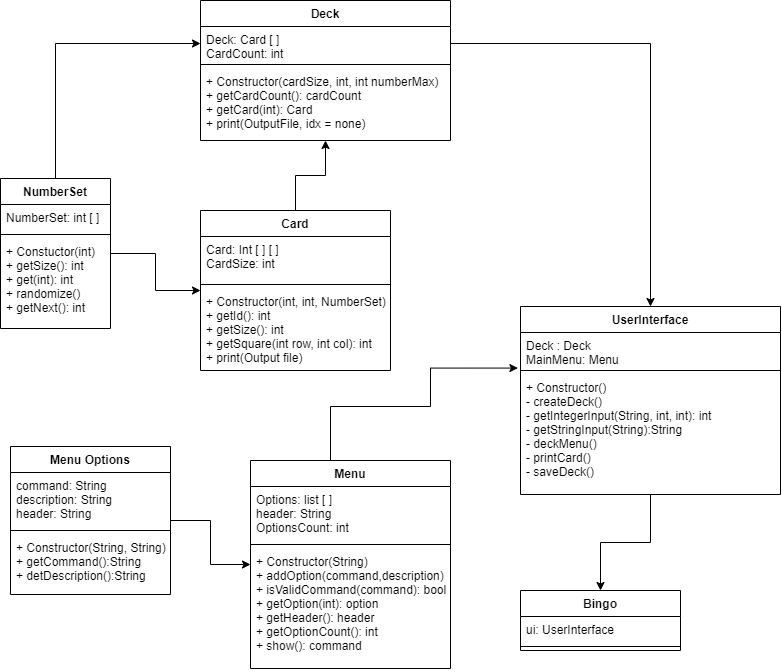

The diagram above was exported from draw.io. Its source (the exported page's mxGraphModel, read from the mxfile embedded in the PNG):
<mxGraphModel dx="865" dy="483" grid="1" gridSize="10" guides="1" tooltips="1" connect="1" arrows="1" fold="1" page="1" pageScale="1" pageWidth="850" pageHeight="1100" math="0" shadow="0">
  <root>
    <mxCell id="0" />
    <mxCell id="1" parent="0" />
    <mxCell id="h13TJvDKOKpvR3OloPI1-9" value="" style="edgeStyle=orthogonalEdgeStyle;rounded=0;orthogonalLoop=1;jettySize=auto;html=1;" edge="1" parent="1" source="h13TJvDKOKpvR3OloPI1-1" target="h13TJvDKOKpvR3OloPI1-5">
      <mxGeometry relative="1" as="geometry" />
    </mxCell>
    <mxCell id="h13TJvDKOKpvR3OloPI1-25" style="edgeStyle=orthogonalEdgeStyle;rounded=0;orthogonalLoop=1;jettySize=auto;html=1;" edge="1" parent="1" source="h13TJvDKOKpvR3OloPI1-1" target="h13TJvDKOKpvR3OloPI1-21">
      <mxGeometry relative="1" as="geometry" />
    </mxCell>
    <mxCell id="h13TJvDKOKpvR3OloPI1-1" value="NumberSet" style="swimlane;fontStyle=1;align=center;verticalAlign=top;childLayout=stackLayout;horizontal=1;startSize=26;horizontalStack=0;resizeParent=1;resizeParentMax=0;resizeLast=0;collapsible=1;marginBottom=0;" vertex="1" parent="1">
      <mxGeometry x="30" y="308" width="110" height="150" as="geometry" />
    </mxCell>
    <mxCell id="h13TJvDKOKpvR3OloPI1-2" value="NumberSet: int [ ] " style="text;strokeColor=none;fillColor=none;align=left;verticalAlign=top;spacingLeft=4;spacingRight=4;overflow=hidden;rotatable=0;points=[[0,0.5],[1,0.5]];portConstraint=eastwest;" vertex="1" parent="h13TJvDKOKpvR3OloPI1-1">
      <mxGeometry y="26" width="110" height="26" as="geometry" />
    </mxCell>
    <mxCell id="h13TJvDKOKpvR3OloPI1-3" value="" style="line;strokeWidth=1;fillColor=none;align=left;verticalAlign=middle;spacingTop=-1;spacingLeft=3;spacingRight=3;rotatable=0;labelPosition=right;points=[];portConstraint=eastwest;" vertex="1" parent="h13TJvDKOKpvR3OloPI1-1">
      <mxGeometry y="52" width="110" height="8" as="geometry" />
    </mxCell>
    <mxCell id="h13TJvDKOKpvR3OloPI1-4" value="&#09;+ Constuctor(int)&#10;&#09;+ getSize(): int&#10;&#09;+ get(int): int &#10;&#09;+ randomize() &#10;&#09;+ getNext(): int " style="text;strokeColor=none;fillColor=none;align=left;verticalAlign=top;spacingLeft=4;spacingRight=4;overflow=hidden;rotatable=0;points=[[0,0.5],[1,0.5]];portConstraint=eastwest;" vertex="1" parent="h13TJvDKOKpvR3OloPI1-1">
      <mxGeometry y="60" width="110" height="90" as="geometry" />
    </mxCell>
    <mxCell id="h13TJvDKOKpvR3OloPI1-24" value="" style="edgeStyle=orthogonalEdgeStyle;rounded=0;orthogonalLoop=1;jettySize=auto;html=1;" edge="1" parent="1" source="h13TJvDKOKpvR3OloPI1-5" target="h13TJvDKOKpvR3OloPI1-20">
      <mxGeometry relative="1" as="geometry" />
    </mxCell>
    <mxCell id="h13TJvDKOKpvR3OloPI1-5" value="Card" style="swimlane;fontStyle=1;align=center;verticalAlign=top;childLayout=stackLayout;horizontal=1;startSize=26;horizontalStack=0;resizeParent=1;resizeParentMax=0;resizeLast=0;collapsible=1;marginBottom=0;" vertex="1" parent="1">
      <mxGeometry x="230" y="340" width="190" height="160" as="geometry" />
    </mxCell>
    <mxCell id="h13TJvDKOKpvR3OloPI1-6" value="Card: Int [ ] [ ]&#10;CardSize: int&#10;" style="text;strokeColor=none;fillColor=none;align=left;verticalAlign=top;spacingLeft=4;spacingRight=4;overflow=hidden;rotatable=0;points=[[0,0.5],[1,0.5]];portConstraint=eastwest;" vertex="1" parent="h13TJvDKOKpvR3OloPI1-5">
      <mxGeometry y="26" width="190" height="44" as="geometry" />
    </mxCell>
    <mxCell id="h13TJvDKOKpvR3OloPI1-7" value="" style="line;strokeWidth=1;fillColor=none;align=left;verticalAlign=middle;spacingTop=-1;spacingLeft=3;spacingRight=3;rotatable=0;labelPosition=right;points=[];portConstraint=eastwest;" vertex="1" parent="h13TJvDKOKpvR3OloPI1-5">
      <mxGeometry y="70" width="190" height="8" as="geometry" />
    </mxCell>
    <mxCell id="h13TJvDKOKpvR3OloPI1-8" value="&#09;+ Constructor(int, int, NumberSet)&#10;&#09;+ getId(): int&#10;&#09;+ getSize(): int&#10;&#09;+ getSquare(int row, int col): int&#10;&#09;+ print(Output file) " style="text;strokeColor=none;fillColor=none;align=left;verticalAlign=top;spacingLeft=4;spacingRight=4;overflow=hidden;rotatable=0;points=[[0,0.5],[1,0.5]];portConstraint=eastwest;" vertex="1" parent="h13TJvDKOKpvR3OloPI1-5">
      <mxGeometry y="78" width="190" height="82" as="geometry" />
    </mxCell>
    <mxCell id="h13TJvDKOKpvR3OloPI1-19" value="" style="edgeStyle=orthogonalEdgeStyle;rounded=0;orthogonalLoop=1;jettySize=auto;html=1;" edge="1" parent="1" source="h13TJvDKOKpvR3OloPI1-10" target="h13TJvDKOKpvR3OloPI1-15">
      <mxGeometry relative="1" as="geometry" />
    </mxCell>
    <mxCell id="h13TJvDKOKpvR3OloPI1-10" value="Menu Options" style="swimlane;fontStyle=1;align=center;verticalAlign=top;childLayout=stackLayout;horizontal=1;startSize=26;horizontalStack=0;resizeParent=1;resizeParentMax=0;resizeLast=0;collapsible=1;marginBottom=0;" vertex="1" parent="1">
      <mxGeometry x="40" y="576" width="160" height="148" as="geometry" />
    </mxCell>
    <mxCell id="h13TJvDKOKpvR3OloPI1-11" value="command: String&#10;description: String&#10;header: String  " style="text;strokeColor=none;fillColor=none;align=left;verticalAlign=top;spacingLeft=4;spacingRight=4;overflow=hidden;rotatable=0;points=[[0,0.5],[1,0.5]];portConstraint=eastwest;" vertex="1" parent="h13TJvDKOKpvR3OloPI1-10">
      <mxGeometry y="26" width="160" height="54" as="geometry" />
    </mxCell>
    <mxCell id="h13TJvDKOKpvR3OloPI1-12" value="" style="line;strokeWidth=1;fillColor=none;align=left;verticalAlign=middle;spacingTop=-1;spacingLeft=3;spacingRight=3;rotatable=0;labelPosition=right;points=[];portConstraint=eastwest;" vertex="1" parent="h13TJvDKOKpvR3OloPI1-10">
      <mxGeometry y="80" width="160" height="8" as="geometry" />
    </mxCell>
    <mxCell id="h13TJvDKOKpvR3OloPI1-13" value="&#09;+ Constructor(String, String)&#10;&#09;+ getCommand():String&#10;&#09;+ detDescription():String " style="text;strokeColor=none;fillColor=none;align=left;verticalAlign=top;spacingLeft=4;spacingRight=4;overflow=hidden;rotatable=0;points=[[0,0.5],[1,0.5]];portConstraint=eastwest;" vertex="1" parent="h13TJvDKOKpvR3OloPI1-10">
      <mxGeometry y="88" width="160" height="60" as="geometry" />
    </mxCell>
    <mxCell id="h13TJvDKOKpvR3OloPI1-39" style="edgeStyle=orthogonalEdgeStyle;rounded=0;orthogonalLoop=1;jettySize=auto;html=1;entryX=-0.01;entryY=1.046;entryDx=0;entryDy=0;entryPerimeter=0;" edge="1" parent="1" source="h13TJvDKOKpvR3OloPI1-15" target="h13TJvDKOKpvR3OloPI1-27">
      <mxGeometry relative="1" as="geometry">
        <Array as="points">
          <mxPoint x="360" y="536" />
          <mxPoint x="460" y="536" />
          <mxPoint x="460" y="498" />
        </Array>
      </mxGeometry>
    </mxCell>
    <mxCell id="h13TJvDKOKpvR3OloPI1-15" value="Menu" style="swimlane;fontStyle=1;align=center;verticalAlign=top;childLayout=stackLayout;horizontal=1;startSize=26;horizontalStack=0;resizeParent=1;resizeParentMax=0;resizeLast=0;collapsible=1;marginBottom=0;" vertex="1" parent="1">
      <mxGeometry x="280" y="590" width="200" height="208" as="geometry" />
    </mxCell>
    <mxCell id="h13TJvDKOKpvR3OloPI1-16" value="Options: list [ ] &#10;header: String&#10;OptionsCount: int" style="text;strokeColor=none;fillColor=none;align=left;verticalAlign=top;spacingLeft=4;spacingRight=4;overflow=hidden;rotatable=0;points=[[0,0.5],[1,0.5]];portConstraint=eastwest;" vertex="1" parent="h13TJvDKOKpvR3OloPI1-15">
      <mxGeometry y="26" width="200" height="54" as="geometry" />
    </mxCell>
    <mxCell id="h13TJvDKOKpvR3OloPI1-17" value="" style="line;strokeWidth=1;fillColor=none;align=left;verticalAlign=middle;spacingTop=-1;spacingLeft=3;spacingRight=3;rotatable=0;labelPosition=right;points=[];portConstraint=eastwest;" vertex="1" parent="h13TJvDKOKpvR3OloPI1-15">
      <mxGeometry y="80" width="200" height="8" as="geometry" />
    </mxCell>
    <mxCell id="h13TJvDKOKpvR3OloPI1-18" value="&#09;+ Constructor(String)&#10;&#09;+ addOption(command,description)  &#10;&#09;+ isValidCommand(command): bool&#10;&#09;+ getOption(int): option &#10;&#09;+ getHeader(): header  &#10;&#09;+ getOptionCount(): int&#10;&#09;+ show(): command" style="text;strokeColor=none;fillColor=none;align=left;verticalAlign=top;spacingLeft=4;spacingRight=4;overflow=hidden;rotatable=0;points=[[0,0.5],[1,0.5]];portConstraint=eastwest;" vertex="1" parent="h13TJvDKOKpvR3OloPI1-15">
      <mxGeometry y="88" width="200" height="120" as="geometry" />
    </mxCell>
    <mxCell id="h13TJvDKOKpvR3OloPI1-20" value="Deck" style="swimlane;fontStyle=1;align=center;verticalAlign=top;childLayout=stackLayout;horizontal=1;startSize=26;horizontalStack=0;resizeParent=1;resizeParentMax=0;resizeLast=0;collapsible=1;marginBottom=0;" vertex="1" parent="1">
      <mxGeometry x="230" y="130" width="250" height="140" as="geometry" />
    </mxCell>
    <mxCell id="h13TJvDKOKpvR3OloPI1-21" value="Deck: Card [ ]&#10;CardCount: int" style="text;strokeColor=none;fillColor=none;align=left;verticalAlign=top;spacingLeft=4;spacingRight=4;overflow=hidden;rotatable=0;points=[[0,0.5],[1,0.5]];portConstraint=eastwest;" vertex="1" parent="h13TJvDKOKpvR3OloPI1-20">
      <mxGeometry y="26" width="250" height="34" as="geometry" />
    </mxCell>
    <mxCell id="h13TJvDKOKpvR3OloPI1-22" value="" style="line;strokeWidth=1;fillColor=none;align=left;verticalAlign=middle;spacingTop=-1;spacingLeft=3;spacingRight=3;rotatable=0;labelPosition=right;points=[];portConstraint=eastwest;" vertex="1" parent="h13TJvDKOKpvR3OloPI1-20">
      <mxGeometry y="60" width="250" height="8" as="geometry" />
    </mxCell>
    <mxCell id="h13TJvDKOKpvR3OloPI1-23" value="&#09;+ Constructor(cardSize, int, int numberMax)&#10;&#09;+ getCardCount(): cardCount &#10;&#09;+ getCard(int): Card  &#10;&#09;+ print(OutputFile, idx = none)" style="text;strokeColor=none;fillColor=none;align=left;verticalAlign=top;spacingLeft=4;spacingRight=4;overflow=hidden;rotatable=0;points=[[0,0.5],[1,0.5]];portConstraint=eastwest;" vertex="1" parent="h13TJvDKOKpvR3OloPI1-20">
      <mxGeometry y="68" width="250" height="72" as="geometry" />
    </mxCell>
    <mxCell id="h13TJvDKOKpvR3OloPI1-41" style="edgeStyle=orthogonalEdgeStyle;rounded=0;orthogonalLoop=1;jettySize=auto;html=1;entryX=0.5;entryY=0;entryDx=0;entryDy=0;" edge="1" parent="1" source="h13TJvDKOKpvR3OloPI1-26" target="h13TJvDKOKpvR3OloPI1-34">
      <mxGeometry relative="1" as="geometry" />
    </mxCell>
    <mxCell id="h13TJvDKOKpvR3OloPI1-26" value="UserInterface" style="swimlane;fontStyle=1;align=center;verticalAlign=top;childLayout=stackLayout;horizontal=1;startSize=26;horizontalStack=0;resizeParent=1;resizeParentMax=0;resizeLast=0;collapsible=1;marginBottom=0;" vertex="1" parent="1">
      <mxGeometry x="550" y="436" width="260" height="188" as="geometry" />
    </mxCell>
    <mxCell id="h13TJvDKOKpvR3OloPI1-27" value="Deck : Deck&#10;MainMenu: Menu&#10;&#10;" style="text;strokeColor=none;fillColor=none;align=left;verticalAlign=top;spacingLeft=4;spacingRight=4;overflow=hidden;rotatable=0;points=[[0,0.5],[1,0.5]];portConstraint=eastwest;" vertex="1" parent="h13TJvDKOKpvR3OloPI1-26">
      <mxGeometry y="26" width="260" height="34" as="geometry" />
    </mxCell>
    <mxCell id="h13TJvDKOKpvR3OloPI1-28" value="" style="line;strokeWidth=1;fillColor=none;align=left;verticalAlign=middle;spacingTop=-1;spacingLeft=3;spacingRight=3;rotatable=0;labelPosition=right;points=[];portConstraint=eastwest;" vertex="1" parent="h13TJvDKOKpvR3OloPI1-26">
      <mxGeometry y="60" width="260" height="8" as="geometry" />
    </mxCell>
    <mxCell id="h13TJvDKOKpvR3OloPI1-29" value="+ Constructor()&#10;- createDeck()&#10;&#09;- getIntegerInput(String, int, int): int&#10;&#09;- getStringInput(String):String&#10;&#09;- deckMenu()&#10;&#09;- printCard()&#10;&#09;- saveDeck()" style="text;strokeColor=none;fillColor=none;align=left;verticalAlign=top;spacingLeft=4;spacingRight=4;overflow=hidden;rotatable=0;points=[[0,0.5],[1,0.5]];portConstraint=eastwest;" vertex="1" parent="h13TJvDKOKpvR3OloPI1-26">
      <mxGeometry y="68" width="260" height="120" as="geometry" />
    </mxCell>
    <mxCell id="h13TJvDKOKpvR3OloPI1-34" value="Bingo" style="swimlane;fontStyle=1;align=center;verticalAlign=top;childLayout=stackLayout;horizontal=1;startSize=26;horizontalStack=0;resizeParent=1;resizeParentMax=0;resizeLast=0;collapsible=1;marginBottom=0;" vertex="1" parent="1">
      <mxGeometry x="550" y="720" width="160" height="60" as="geometry" />
    </mxCell>
    <mxCell id="h13TJvDKOKpvR3OloPI1-35" value="ui: UserInterface" style="text;strokeColor=none;fillColor=none;align=left;verticalAlign=top;spacingLeft=4;spacingRight=4;overflow=hidden;rotatable=0;points=[[0,0.5],[1,0.5]];portConstraint=eastwest;" vertex="1" parent="h13TJvDKOKpvR3OloPI1-34">
      <mxGeometry y="26" width="160" height="26" as="geometry" />
    </mxCell>
    <mxCell id="h13TJvDKOKpvR3OloPI1-36" value="" style="line;strokeWidth=1;fillColor=none;align=left;verticalAlign=middle;spacingTop=-1;spacingLeft=3;spacingRight=3;rotatable=0;labelPosition=right;points=[];portConstraint=eastwest;" vertex="1" parent="h13TJvDKOKpvR3OloPI1-34">
      <mxGeometry y="52" width="160" height="8" as="geometry" />
    </mxCell>
    <mxCell id="h13TJvDKOKpvR3OloPI1-38" style="edgeStyle=orthogonalEdgeStyle;rounded=0;orthogonalLoop=1;jettySize=auto;html=1;entryX=0.5;entryY=0;entryDx=0;entryDy=0;" edge="1" parent="1" source="h13TJvDKOKpvR3OloPI1-21" target="h13TJvDKOKpvR3OloPI1-26">
      <mxGeometry relative="1" as="geometry" />
    </mxCell>
  </root>
</mxGraphModel>